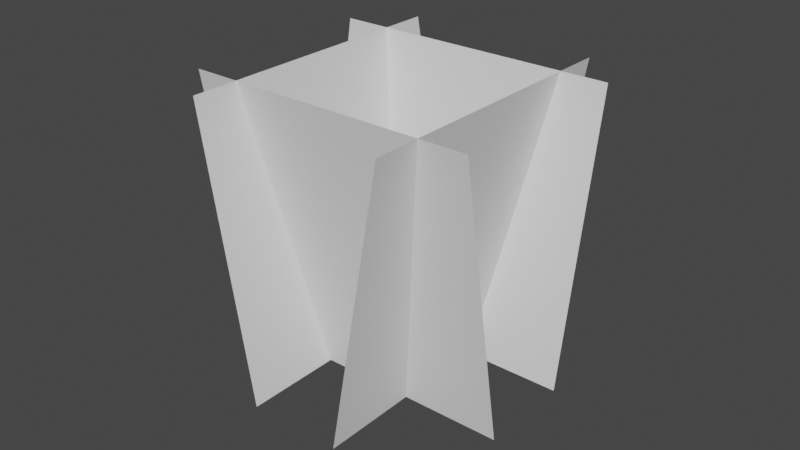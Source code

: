 # Source: grass2.blend  (saved by Blender 2.81.16; exported with 4.5.12 LTS)
import bpy
from mathutils import Matrix  # noqa: F401  (used for matrix-valued properties, if any)

bpy.ops.wm.read_factory_settings(use_empty=True)
scene = bpy.context.scene
scene.name = 'Scene'

# ---- world
world_world = bpy.data.worlds.new('World'); scene.world = world_world
world_world.use_nodes = True; world_world.node_tree.nodes.clear()
_N = world_world.node_tree.nodes; _L = world_world.node_tree.links
n0 = _N.new('ShaderNodeOutputWorld'); n0.name = 'World Output'; n0.location = (300, 300)
n1 = _N.new('ShaderNodeBackground'); n1.name = 'Background'; n1.location = (10, 300)
n1.inputs[0].default_value = (0.05088, 0.05088, 0.05088, 1.0)
_L.new(n1.outputs[0], n0.inputs[0])
n0.is_active_output = True
world_world.color = (0.05088, 0.05088, 0.05088)
world_world.use_sun_shadow = False
world_world.sun_shadow_jitter_overblur = 0.0

# ---- meshes
me_plane_001 = bpy.data.meshes.new('Plane.001')
me_plane_001.from_pydata([(-1.0, -1.0, 0.0), (1.0, -1.0, 0.0), (-1.0, 1.0, 0.0), (1.0, 1.0, 0.0), (0.3264, -1.237, -1.3), (0.3264, -0.8795, 0.668), (0.6736, 0.7007, -1.652), (0.6736, 1.058, 0.3159), (-1.0, -1.117, -0.6369), (1.0, -1.117, -0.6369), (-1.0, 0.7591, -1.331), (1.0, 0.7591, -1.331), (-0.3246, -1.237, -1.3), (-0.3246, -0.8792, 0.668), (-0.6754, 0.7004, -1.652), (-0.6754, 1.058, 0.3159)], [], [(0, 1, 3, 2), (4, 5, 7, 6), (8, 9, 11, 10), (12, 13, 15, 14)])
_uv = me_plane_001.uv_layers.new(name='UVMap')
_uv.uv.foreach_set('vector', [0.0, 0.0, 1.0, 0.0, 1.0, 1.0, 0.0, 1.0, 0.0, 0.0, 1.0, 0.0, 1.0, 1.0, 0.0, 1.0, 0.0, 0.0, 1.0, 0.0, 1.0, 1.0, 0.0, 1.0, 0.0, 0.0, 1.0, 0.0, 1.0, 1.0, 0.0, 1.0])
me_plane_001.use_remesh_fix_poles = True
me_plane_001.use_remesh_preserve_attributes = False
me_plane_001.use_mirror_vertex_groups = False
me_plane_001.update()

# ---- objects
ob_plane_001 = bpy.data.objects.new('Plane.001', me_plane_001)

# ---- transforms, parenting, visibility, modifiers, constraints
ob_plane_001.location = (0.5, 0.0, 0.0)
ob_plane_001.rotation_euler = (1.751, 0.0, 1.571)
ob_plane_001.lineart.crease_threshold = 0.0

# ---- collection membership
scene.collection.objects.link(ob_plane_001)

# ---- scene / render settings (as saved in the file)
scene.frame_start = 1; scene.frame_end = 250; scene.frame_set(1)
scene.render.engine = 'BLENDER_EEVEE_NEXT'
scene.cycles.use_denoising = False
scene.cycles.samples = 128
scene.cycles.sampling_pattern = 'TABULATED_SOBOL'
scene.cycles.use_adaptive_sampling = False
scene.cycles.use_light_tree = False
scene.view_settings.view_transform = 'Filmic'
bpy.context.view_layer.update()

# ---- added for rendering (the .blend has no active camera and no usable light): camera, sun
cam_auto = bpy.data.cameras.new('AutoCamera')
cam_auto.lens = 50.0
cam_auto.sensor_width = 36.0
cam_auto.clip_end = 1000.0
ob_auto_camera = bpy.data.objects.new('AutoCamera', cam_auto)
scene.collection.objects.link(ob_auto_camera)
ob_auto_camera.location = (3.96864, -4.76236, 3.17491)
ob_auto_camera.rotation_euler = (1.09748, -7.21219e-08, 0.694738)
scene.camera = ob_auto_camera
light_auto_sun = bpy.data.lights.new('AutoSun', 'SUN')
light_auto_sun.energy = 3.0
light_auto_sun.angle = 0.0523599
ob_auto_sun = bpy.data.objects.new('AutoSun', light_auto_sun)
scene.collection.objects.link(ob_auto_sun)
ob_auto_sun.rotation_euler = (0.872665, 0.174533, 0.523599)
bpy.context.view_layer.update()
